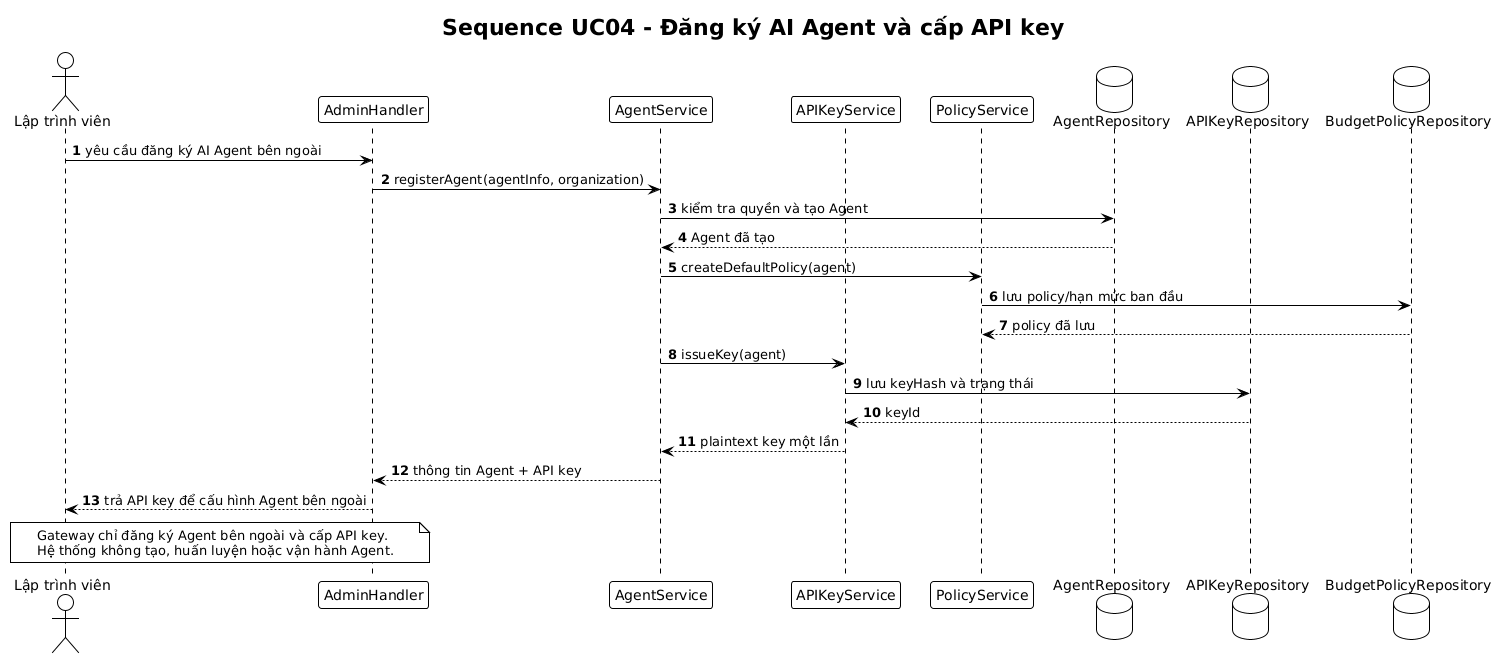

The diagram above was rendered by PlantUML. Its source (embedded in the PNG):
@startuml
!theme plain

title Sequence UC04 - Đăng ký AI Agent và cấp API key

autonumber
skinparam shadowing false
skinparam defaultFontName "Arial"

actor "Lập trình viên" as Dev
participant "AdminHandler" as Handler
participant "AgentService" as AgentService
participant "APIKeyService" as KeyService
participant "PolicyService" as Policy
database "AgentRepository" as AgentRepo
database "APIKeyRepository" as KeyRepo
database "BudgetPolicyRepository" as PolicyRepo

Dev -> Handler: yêu cầu đăng ký AI Agent bên ngoài
Handler -> AgentService: registerAgent(agentInfo, organization)
AgentService -> AgentRepo: kiểm tra quyền và tạo Agent
AgentRepo --> AgentService: Agent đã tạo
AgentService -> Policy: createDefaultPolicy(agent)
Policy -> PolicyRepo: lưu policy/hạn mức ban đầu
PolicyRepo --> Policy: policy đã lưu
AgentService -> KeyService: issueKey(agent)
KeyService -> KeyRepo: lưu keyHash và trạng thái
KeyRepo --> KeyService: keyId
KeyService --> AgentService: plaintext key một lần
AgentService --> Handler: thông tin Agent + API key
Handler --> Dev: trả API key để cấu hình Agent bên ngoài

note over Dev,Handler
Gateway chỉ đăng ký Agent bên ngoài và cấp API key.
Hệ thống không tạo, huấn luyện hoặc vận hành Agent.
end note

@enduml